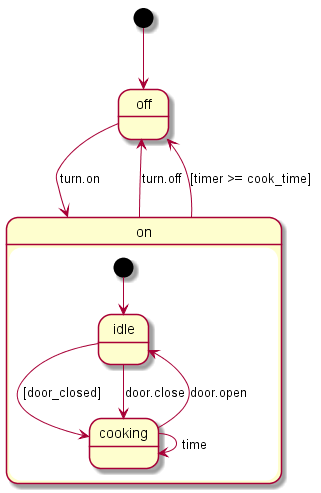

The diagram above was rendered by PlantUML. Its source (embedded in the PNG):
@startuml
[*] --> off
state off {
off --> on : turn.on
}
state on {
[*] --> idle
on --> off : turn.off
on --> off : [timer >= cook_time]
state idle {
idle --> cooking : [door_closed]
idle --> cooking : door.close
}
state cooking {
cooking --> idle : door.open
cooking --> cooking : time
}
}
@enduml